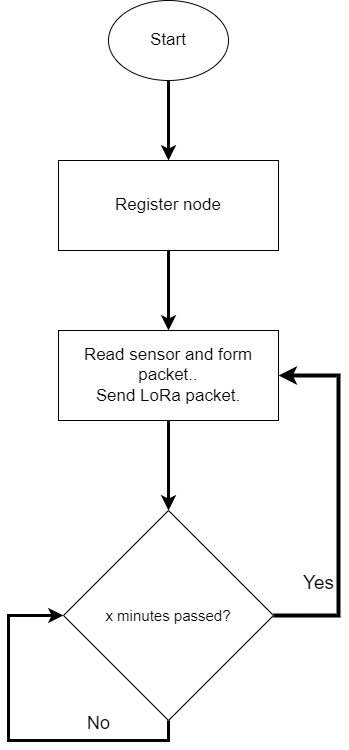

The diagram above was exported from draw.io. Its source (the exported page's mxGraphModel, read from the mxfile embedded in the PNG):
<mxGraphModel dx="1434" dy="956" grid="1" gridSize="10" guides="1" tooltips="1" connect="1" arrows="1" fold="1" page="1" pageScale="1" pageWidth="850" pageHeight="1100" math="0" shadow="0">
  <root>
    <mxCell id="0" />
    <mxCell id="1" parent="0" />
    <mxCell id="QyAJUUX20ja531K6BZlA-1" style="edgeStyle=orthogonalEdgeStyle;rounded=0;orthogonalLoop=1;jettySize=auto;html=1;exitX=0.5;exitY=1;exitDx=0;exitDy=0;entryX=0.5;entryY=0;entryDx=0;entryDy=0;strokeWidth=3;" edge="1" parent="1" source="QyAJUUX20ja531K6BZlA-2" target="QyAJUUX20ja531K6BZlA-4">
      <mxGeometry relative="1" as="geometry" />
    </mxCell>
    <mxCell id="QyAJUUX20ja531K6BZlA-2" value="&lt;font style=&quot;font-size: 17px;&quot;&gt;Start&lt;/font&gt;" style="ellipse;whiteSpace=wrap;html=1;" vertex="1" parent="1">
      <mxGeometry x="340" width="120" height="80" as="geometry" />
    </mxCell>
    <mxCell id="QyAJUUX20ja531K6BZlA-3" style="edgeStyle=orthogonalEdgeStyle;rounded=0;orthogonalLoop=1;jettySize=auto;html=1;exitX=0.5;exitY=1;exitDx=0;exitDy=0;entryX=0.5;entryY=0;entryDx=0;entryDy=0;fontSize=20;strokeWidth=3;" edge="1" parent="1" source="QyAJUUX20ja531K6BZlA-4" target="QyAJUUX20ja531K6BZlA-13">
      <mxGeometry relative="1" as="geometry">
        <mxPoint x="400" y="320" as="targetPoint" />
      </mxGeometry>
    </mxCell>
    <mxCell id="QyAJUUX20ja531K6BZlA-4" value="Register node" style="rounded=0;whiteSpace=wrap;html=1;fontSize=17;" vertex="1" parent="1">
      <mxGeometry x="290" y="160" width="220" height="90" as="geometry" />
    </mxCell>
    <mxCell id="QyAJUUX20ja531K6BZlA-9" style="edgeStyle=orthogonalEdgeStyle;rounded=0;orthogonalLoop=1;jettySize=auto;html=1;exitX=1;exitY=0.5;exitDx=0;exitDy=0;entryX=1;entryY=0.5;entryDx=0;entryDy=0;strokeWidth=4;" edge="1" parent="1" source="QyAJUUX20ja531K6BZlA-11" target="QyAJUUX20ja531K6BZlA-13">
      <mxGeometry relative="1" as="geometry">
        <mxPoint x="650" y="615" as="targetPoint" />
        <Array as="points">
          <mxPoint x="570" y="615" />
          <mxPoint x="570" y="375" />
        </Array>
      </mxGeometry>
    </mxCell>
    <mxCell id="QyAJUUX20ja531K6BZlA-10" style="edgeStyle=orthogonalEdgeStyle;rounded=0;orthogonalLoop=1;jettySize=auto;html=1;exitX=0.5;exitY=1;exitDx=0;exitDy=0;entryX=0;entryY=0.5;entryDx=0;entryDy=0;strokeWidth=3;" edge="1" parent="1" source="QyAJUUX20ja531K6BZlA-11" target="QyAJUUX20ja531K6BZlA-11">
      <mxGeometry relative="1" as="geometry">
        <mxPoint x="400" y="1030" as="targetPoint" />
        <Array as="points">
          <mxPoint x="400" y="740" />
          <mxPoint x="240" y="740" />
          <mxPoint x="240" y="615" />
        </Array>
      </mxGeometry>
    </mxCell>
    <mxCell id="QyAJUUX20ja531K6BZlA-11" value="&lt;font style=&quot;font-size: 15px;&quot;&gt;x minutes passed?&lt;/font&gt;" style="rhombus;whiteSpace=wrap;html=1;" vertex="1" parent="1">
      <mxGeometry x="295" y="510" width="210" height="210" as="geometry" />
    </mxCell>
    <mxCell id="QyAJUUX20ja531K6BZlA-12" style="edgeStyle=orthogonalEdgeStyle;rounded=0;orthogonalLoop=1;jettySize=auto;html=1;exitX=0.5;exitY=1;exitDx=0;exitDy=0;entryX=0.5;entryY=0;entryDx=0;entryDy=0;strokeWidth=3;" edge="1" parent="1" source="QyAJUUX20ja531K6BZlA-13" target="QyAJUUX20ja531K6BZlA-11">
      <mxGeometry relative="1" as="geometry" />
    </mxCell>
    <mxCell id="QyAJUUX20ja531K6BZlA-13" value="Read sensor and form packet..&lt;div&gt;Send LoRa packet.&lt;/div&gt;" style="rounded=0;whiteSpace=wrap;html=1;fontSize=17;" vertex="1" parent="1">
      <mxGeometry x="290" y="330" width="220" height="90" as="geometry" />
    </mxCell>
    <mxCell id="QyAJUUX20ja531K6BZlA-16" value="Yes" style="text;html=1;align=center;verticalAlign=middle;resizable=0;points=[];autosize=1;strokeColor=none;fillColor=none;fontSize=19;" vertex="1" parent="1">
      <mxGeometry x="525" y="563" width="50" height="40" as="geometry" />
    </mxCell>
    <mxCell id="QyAJUUX20ja531K6BZlA-18" value="No" style="text;html=1;align=center;verticalAlign=middle;resizable=0;points=[];autosize=1;strokeColor=none;fillColor=none;fontSize=18;" vertex="1" parent="1">
      <mxGeometry x="305" y="703" width="50" height="40" as="geometry" />
    </mxCell>
  </root>
</mxGraphModel>